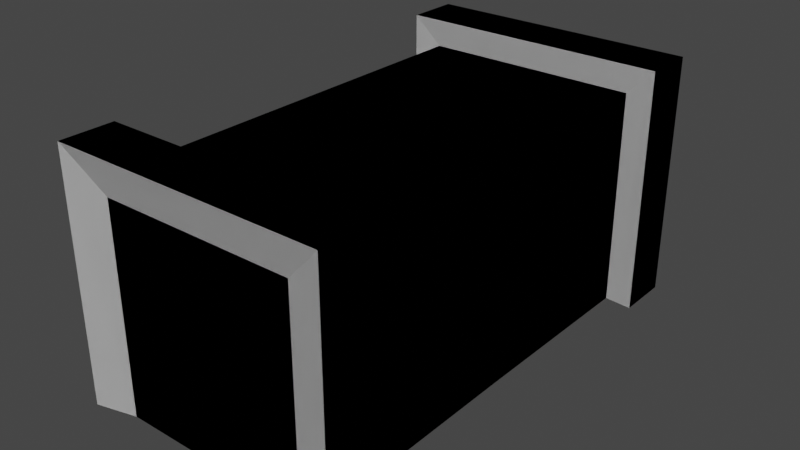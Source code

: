 # Source: Coffre02.blend  (saved by Blender 2.80.74; exported with 4.5.12 LTS)
import bpy
from mathutils import Matrix  # noqa: F401  (used for matrix-valued properties, if any)

bpy.ops.wm.read_factory_settings(use_empty=True)
scene = bpy.context.scene
scene.name = 'Scene'

# ---- collections
col_collection = bpy.data.collections.new('Collection'); scene.collection.children.link(col_collection)
col_collection_2 = bpy.data.collections.new('Collection 2'); scene.collection.children.link(col_collection_2)

# ---- materials (node trees are filled in below, after node groups)
mat_material = bpy.data.materials.new('Material')
mat_material.alpha_threshold = 0.0
mat_material.use_transparent_shadow = False
mat_material.line_color = (0.0, 0.0, 0.0, 1.0)

# ---- material node trees
mat_material.use_nodes = True; mat_material.node_tree.nodes.clear()
_N = mat_material.node_tree.nodes; _L = mat_material.node_tree.links
n0 = _N.new('ShaderNodeOutputMaterial'); n0.name = 'Material Output'; n0.location = (300, 300)
n1 = _N.new('ShaderNodeBsdfPrincipled'); n1.name = 'Principled BSDF'; n1.location = (10, 300)
n1.distribution = 'GGX'
n1.subsurface_method = 'BURLEY'
n1.inputs[2].default_value = 0.4
n1.inputs[3].default_value = 1.45
n1.inputs[27].default_value = (0.0, 0.0, 0.0, 1.0)
n1.inputs[28].default_value = 1.0
_L.new(n1.outputs[0], n0.inputs[0])
n0.is_active_output = True

# ---- world
world_world = bpy.data.worlds.new('World'); scene.world = world_world
world_world.use_nodes = True; world_world.node_tree.nodes.clear()
_N = world_world.node_tree.nodes; _L = world_world.node_tree.links
n0 = _N.new('ShaderNodeOutputWorld'); n0.name = 'World Output'; n0.location = (300, 300)
n1 = _N.new('ShaderNodeBackground'); n1.name = 'Background'; n1.location = (10, 300)
n1.inputs[0].default_value = (0.05088, 0.05088, 0.05088, 1.0)
_L.new(n1.outputs[0], n0.inputs[0])
n0.is_active_output = True
world_world.color = (0.05088, 0.05088, 0.05088)
world_world.use_sun_shadow = False
world_world.sun_shadow_jitter_overblur = 0.0

# ---- meshes
me_cube_001 = bpy.data.meshes.new('Cube.001')
me_cube_001.from_pydata([(0.8944, -2.144, 0.8939), (0.8944, -2.144, -1.009), (-0.8944, -2.144, 0.8939), (-0.8944, -2.144, -1.009), (-1.0, -1.783, -1.009), (1.0, -1.783, 1.0), (-1.0, -1.783, 1.0), (1.0, -1.783, -1.009), (-1.256, -1.755, -1.005), (-1.256, -2.244, -1.005), (-1.256, -2.244, 1.256), (1.256, -2.244, 1.256), (1.256, -2.244, -1.005), (1.256, -1.755, 1.256), (-1.256, -1.755, 1.256), (1.256, -1.755, -1.005), (-0.8944, -2.144, 0.8939), (-0.8944, -2.144, -1.009), (0.8944, -2.144, 0.8939), (0.8944, -2.144, -1.009), (1.0, -1.783, -1.009), (-1.0, -1.783, 1.0), (1.0, -1.783, 1.0), (-1.0, -1.783, -1.009), (1.256, -1.755, -1.005), (1.256, -2.244, -1.005), (1.256, -2.244, 1.256), (-1.256, -2.244, 1.256), (-1.256, -2.244, -1.005), (-1.256, -1.755, 1.256), (1.256, -1.755, 1.256), (-1.256, -1.755, -1.005), (0.8944, 2.144, 0.8939), (0.8944, 2.144, -1.009), (-0.8944, 2.144, 0.8939), (-0.8944, 2.144, -1.009), (-1.0, 1.783, -1.009), (1.0, 1.783, 1.0), (-1.0, 1.783, 1.0), (1.0, 1.783, -1.009), (-1.256, 1.755, -1.005), (-1.256, 2.244, -1.005), (-1.256, 2.244, 1.256), (1.256, 2.244, 1.256), (1.256, 2.244, -1.005), (1.256, 1.755, 1.256), (-1.256, 1.755, 1.256), (1.256, 1.755, -1.005), (-0.8944, 2.144, 0.8939), (-0.8944, 2.144, -1.009), (0.8944, 2.144, 0.8939), (0.8944, 2.144, -1.009), (1.0, 1.783, -1.009), (-1.0, 1.783, 1.0), (1.0, 1.783, 1.0), (-1.0, 1.783, -1.009), (1.256, 1.755, -1.005), (1.256, 2.244, -1.005), (1.256, 2.244, 1.256), (-1.256, 2.244, 1.256), (-1.256, 2.244, -1.005), (-1.256, 1.755, 1.256), (1.256, 1.755, 1.256), (-1.256, 1.755, -1.005)], [], [(7, 5, 13, 15), (4, 7, 1, 3), (6, 4, 8, 14), (13, 14, 10, 11), (15, 13, 11, 12), (9, 10, 14, 8), (3, 2, 10, 9), (5, 6, 14, 13), (2, 0, 11, 10), (0, 1, 12, 11), (3, 9, 8, 4), (7, 15, 12, 1), (23, 31, 29, 21), (20, 19, 17, 23), (22, 30, 24, 20), (29, 27, 26, 30), (31, 28, 27, 29), (25, 24, 30, 26), (19, 25, 26, 18), (21, 29, 30, 22), (18, 26, 27, 16), (16, 27, 28, 17), (19, 20, 24, 25), (23, 17, 28, 31), (39, 47, 45, 37), (36, 35, 33, 39), (38, 46, 40, 36), (45, 43, 42, 46), (47, 44, 43, 45), (41, 40, 46, 42), (35, 41, 42, 34), (37, 45, 46, 38), (34, 42, 43, 32), (32, 43, 44, 33), (35, 36, 40, 41), (39, 33, 44, 47), (55, 53, 61, 63), (52, 55, 49, 51), (54, 52, 56, 62), (61, 62, 58, 59), (63, 61, 59, 60), (57, 58, 62, 56), (51, 50, 58, 57), (53, 54, 62, 61), (50, 48, 59, 58), (48, 49, 60, 59), (51, 57, 56, 52), (55, 63, 60, 49)])
_uv = me_cube_001.uv_layers.new(name='UVMap')
_uv.uv.foreach_set('vector', [0.125, 0.7229, 0.375, 0.7229, 0.375, 0.7229, 0.125, 0.7229, 0.375, 0.9729, 0.625, 0.9729, 0.625, 1.0, 0.375, 1.0, 0.625, 0.5271, 0.375, 0.5271, 0.375, 0.5271, 0.625, 0.5271, 0.375, 0.2229, 0.625, 0.2229, 0.625, 0.25, 0.375, 0.25, 0.125, 0.7229, 0.375, 0.7229, 0.375, 0.75, 0.125, 0.75, 0.375, 0.5, 0.625, 0.5, 0.625, 0.5271, 0.375, 0.5271, 0.375, 0.5, 0.625, 0.5, 0.625, 0.5, 0.375, 0.5, 0.375, 0.2229, 0.625, 0.2229, 0.625, 0.2229, 0.375, 0.2229, 0.625, 0.5, 0.625, 0.25, 0.625, 0.25, 0.625, 0.5, 0.625, 0.25, 0.375, 0.25, 0.375, 0.25, 0.625, 0.25, 0.375, 0.5, 0.375, 0.5, 0.375, 0.5271, 0.375, 0.5271, 0.125, 0.7229, 0.125, 0.7229, 0.125, 0.75, 0.375, 0.25, 0.125, 0.7229, 0.125, 0.7229, 0.375, 0.7229, 0.375, 0.7229, 0.375, 0.9729, 0.375, 1.0, 0.625, 1.0, 0.625, 0.9729, 0.625, 0.5271, 0.625, 0.5271, 0.375, 0.5271, 0.375, 0.5271, 0.375, 0.2229, 0.375, 0.25, 0.625, 0.25, 0.625, 0.2229, 0.125, 0.7229, 0.125, 0.75, 0.375, 0.75, 0.375, 0.7229, 0.375, 0.5, 0.375, 0.5271, 0.625, 0.5271, 0.625, 0.5, 0.375, 0.5, 0.375, 0.5, 0.625, 0.5, 0.625, 0.5, 0.375, 0.2229, 0.375, 0.2229, 0.625, 0.2229, 0.625, 0.2229, 0.625, 0.5, 0.625, 0.5, 0.625, 0.25, 0.625, 0.25, 0.625, 0.25, 0.625, 0.25, 0.375, 0.25, 0.375, 0.25, 0.375, 0.5, 0.375, 0.5271, 0.375, 0.5271, 0.375, 0.5, 0.125, 0.7229, 0.375, 0.25, 0.125, 0.75, 0.125, 0.7229, 0.125, 0.7229, 0.125, 0.7229, 0.375, 0.7229, 0.375, 0.7229, 0.375, 0.9729, 0.375, 1.0, 0.625, 1.0, 0.625, 0.9729, 0.625, 0.5271, 0.625, 0.5271, 0.375, 0.5271, 0.375, 0.5271, 0.375, 0.2229, 0.375, 0.25, 0.625, 0.25, 0.625, 0.2229, 0.125, 0.7229, 0.125, 0.75, 0.375, 0.75, 0.375, 0.7229, 0.375, 0.5, 0.375, 0.5271, 0.625, 0.5271, 0.625, 0.5, 0.375, 0.5, 0.375, 0.5, 0.625, 0.5, 0.625, 0.5, 0.375, 0.2229, 0.375, 0.2229, 0.625, 0.2229, 0.625, 0.2229, 0.625, 0.5, 0.625, 0.5, 0.625, 0.25, 0.625, 0.25, 0.625, 0.25, 0.625, 0.25, 0.375, 0.25, 0.375, 0.25, 0.375, 0.5, 0.375, 0.5271, 0.375, 0.5271, 0.375, 0.5, 0.125, 0.7229, 0.375, 0.25, 0.125, 0.75, 0.125, 0.7229, 0.125, 0.7229, 0.375, 0.7229, 0.375, 0.7229, 0.125, 0.7229, 0.375, 0.9729, 0.625, 0.9729, 0.625, 1.0, 0.375, 1.0, 0.625, 0.5271, 0.375, 0.5271, 0.375, 0.5271, 0.625, 0.5271, 0.375, 0.2229, 0.625, 0.2229, 0.625, 0.25, 0.375, 0.25, 0.125, 0.7229, 0.375, 0.7229, 0.375, 0.75, 0.125, 0.75, 0.375, 0.5, 0.625, 0.5, 0.625, 0.5271, 0.375, 0.5271, 0.375, 0.5, 0.625, 0.5, 0.625, 0.5, 0.375, 0.5, 0.375, 0.2229, 0.625, 0.2229, 0.625, 0.2229, 0.375, 0.2229, 0.625, 0.5, 0.625, 0.25, 0.625, 0.25, 0.625, 0.5, 0.625, 0.25, 0.375, 0.25, 0.375, 0.25, 0.625, 0.25, 0.375, 0.5, 0.375, 0.5, 0.375, 0.5271, 0.375, 0.5271, 0.125, 0.7229, 0.125, 0.7229, 0.125, 0.75, 0.375, 0.25])
me_cube_001.materials.append(mat_material)
me_cube_001.use_remesh_preserve_volume = False
me_cube_001.use_remesh_preserve_attributes = False
me_cube_001.use_mirror_vertex_groups = False
me_cube_001.update()
me_cube_003 = bpy.data.meshes.new('Cube.003')
me_cube_003.from_pydata([(0.8944, -2.144, 0.8939), (0.8944, -2.144, -1.008), (-0.8944, -2.144, 0.8939), (-0.8944, -2.144, -1.008), (-1.0, -1.783, -1.009), (1.0, -1.783, -1.009), (1.0, -1.783, -0.004396), (-1.0, -1.783, -0.004396), (-0.8944, -2.144, 0.8939), (-0.8944, -2.144, -1.008), (0.8944, -2.144, 0.8939), (0.8944, -2.144, -1.008), (1.0, -1.783, -1.009), (-1.0, -1.783, -1.009), (-1.0, -1.783, -0.004396), (1.0, -1.783, -0.004396), (0.8944, 2.144, 0.8939), (0.8944, 2.144, -1.008), (-0.8944, 2.144, 0.8939), (-0.8944, 2.144, -1.008), (1.0, 0.0, -1.0), (-1.0, 0.0, -1.0), (-1.0, 1.783, -1.009), (1.0, 1.783, -1.009), (1.0, 0.0, 0.0), (-1.0, 0.0, 0.0), (1.0, 1.783, -0.004396), (-1.0, 1.783, -0.004396), (-0.8944, 2.144, 0.8939), (-0.8944, 2.144, -1.008), (0.8944, 2.144, 0.8939), (0.8944, 2.144, -1.008), (-1.0, 0.0, -1.0), (1.0, 0.0, -1.0), (1.0, 1.783, -1.009), (-1.0, 1.783, -1.009), (-1.0, 0.0, 0.0), (1.0, 0.0, 0.0), (-1.0, 1.783, -0.004396), (1.0, 1.783, -0.004396)], [], [(1, 0, 2, 3), (21, 20, 5, 4), (20, 24, 6, 5), (4, 7, 25, 21), (9, 11, 10, 8), (33, 12, 13, 32), (32, 13, 14, 36), (12, 33, 37, 15), (17, 19, 18, 16), (21, 22, 23, 20), (20, 23, 26, 24), (22, 21, 25, 27), (29, 28, 30, 31), (33, 32, 35, 34), (32, 36, 38, 35), (34, 39, 37, 33)])
_uv = me_cube_003.uv_layers.new(name='UVMap')
_uv.uv.foreach_set('vector', [0.375, 0.25, 0.625, 0.25, 0.625, 0.5, 0.375, 0.5, 0.375, 0.75, 0.625, 0.75, 0.625, 0.9729, 0.375, 0.9729, 0.125, 0.5, 0.25, 0.5, 0.25, 0.7229, 0.125, 0.7229, 0.375, 0.5271, 0.5, 0.5271, 0.5, 0.75, 0.375, 0.75, 0.375, 0.25, 0.375, 0.5, 0.625, 0.5, 0.625, 0.25, 0.375, 0.75, 0.375, 0.9729, 0.625, 0.9729, 0.625, 0.75, 0.125, 0.5, 0.125, 0.7229, 0.25, 0.7229, 0.25, 0.5, 0.375, 0.5271, 0.375, 0.75, 0.5, 0.75, 0.5, 0.5271, 0.375, 0.25, 0.375, 0.5, 0.625, 0.5, 0.625, 0.25, 0.375, 0.75, 0.375, 0.9729, 0.625, 0.9729, 0.625, 0.75, 0.125, 0.5, 0.125, 0.7229, 0.25, 0.7229, 0.25, 0.5, 0.375, 0.5271, 0.375, 0.75, 0.5, 0.75, 0.5, 0.5271, 0.375, 0.25, 0.625, 0.25, 0.625, 0.5, 0.375, 0.5, 0.375, 0.75, 0.625, 0.75, 0.625, 0.9729, 0.375, 0.9729, 0.125, 0.5, 0.25, 0.5, 0.25, 0.7229, 0.125, 0.7229, 0.375, 0.5271, 0.5, 0.5271, 0.5, 0.75, 0.375, 0.75])
me_cube_003.materials.append(mat_material)
me_cube_003.use_remesh_preserve_volume = False
me_cube_003.use_remesh_preserve_attributes = False
me_cube_003.use_mirror_vertex_groups = False
me_cube_003.update()
me_cube_004 = bpy.data.meshes.new('Cube.004')
me_cube_004.from_pydata([(0.0, -1.783, -0.004396), (-2.0, -1.783, -0.004396), (0.0, -1.783, 0.1871), (-2.0, -1.783, 0.1919), (-2.0, -1.783, -0.004396), (0.0, -1.783, -0.004396), (-2.0, -1.783, 0.1871), (0.0, -1.783, 0.1919), (0.0, 0.0, 0.0), (-2.0, 0.0, 0.0), (0.0, 1.783, -0.004396), (-2.0, 1.783, -0.004396), (0.0, 0.0, 0.1907), (0.0, 1.783, 0.1871), (-2.0, 0.0, 0.1954), (-2.0, 1.783, 0.1919), (-2.0, 0.0, 0.0), (0.0, 0.0, 0.0), (-2.0, 1.783, -0.004396), (0.0, 1.783, -0.004396), (-2.0, 0.0, 0.1907), (-2.0, 1.783, 0.1871), (0.0, 0.0, 0.1954), (0.0, 1.783, 0.1919)], [], [(8, 12, 2, 0), (1, 3, 14, 9), (16, 4, 6, 20), (5, 17, 22, 7), (8, 10, 13, 12), (11, 9, 14, 15), (16, 20, 21, 18), (19, 23, 22, 17)])
_uv = me_cube_004.uv_layers.new(name='UVMap')
_uv.uv.foreach_set('vector', [0.25, 0.5, 0.2738, 0.5, 0.2738, 0.7229, 0.25, 0.7229, 0.5, 0.5271, 0.5244, 0.5271, 0.5244, 0.75, 0.5, 0.75, 0.25, 0.5, 0.25, 0.7229, 0.2738, 0.7229, 0.2738, 0.5, 0.5, 0.5271, 0.5, 0.75, 0.5244, 0.75, 0.5244, 0.5271, 0.25, 0.5, 0.25, 0.7229, 0.2738, 0.7229, 0.2738, 0.5, 0.5, 0.5271, 0.5, 0.75, 0.5244, 0.75, 0.5244, 0.5271, 0.25, 0.5, 0.2738, 0.5, 0.2738, 0.7229, 0.25, 0.7229, 0.5, 0.5271, 0.5244, 0.5271, 0.5244, 0.75, 0.5, 0.75])
me_cube_004.materials.append(mat_material)
me_cube_004.use_remesh_preserve_volume = False
me_cube_004.use_remesh_preserve_attributes = False
me_cube_004.use_mirror_vertex_groups = False
me_cube_004.update()
me_cube_005 = bpy.data.meshes.new('Cube.005')
me_cube_005.from_pydata([(0.0, -1.783, 1.0), (-2.0, -1.783, 1.0), (0.0, -1.783, 0.1871), (-2.0, -1.783, 0.1919), (-2.0, -1.783, 1.0), (0.0, -1.783, 1.0), (-2.0, -1.783, 0.1871), (0.0, -1.783, 0.1919), (0.0, 0.0, 1.0), (-2.0, 0.0, 1.0), (0.0, 1.783, 1.0), (-2.0, 1.783, 1.0), (0.0, 0.0, 0.1907), (0.0, 1.783, 0.1871), (-2.0, 0.0, 0.1954), (-2.0, 1.783, 0.1919), (-2.0, 0.0, 1.0), (0.0, 0.0, 1.0), (-2.0, 1.783, 1.0), (0.0, 1.783, 1.0), (-2.0, 0.0, 0.1907), (-2.0, 1.783, 0.1871), (0.0, 0.0, 0.1954), (0.0, 1.783, 0.1919)], [], [(3, 1, 9, 14), (12, 8, 0, 2), (8, 9, 1, 0), (7, 22, 17, 5), (20, 6, 4, 16), (16, 4, 5, 17), (15, 14, 9, 11), (12, 13, 10, 8), (8, 10, 11, 9), (23, 19, 17, 22), (20, 16, 18, 21), (16, 17, 19, 18)])
_uv = me_cube_005.uv_layers.new(name='UVMap')
_uv.uv.foreach_set('vector', [0.5244, 0.5271, 0.625, 0.5271, 0.625, 0.75, 0.5244, 0.75, 0.2738, 0.5, 0.375, 0.5, 0.375, 0.7229, 0.2738, 0.7229, 0.375, 0.0, 0.625, 0.0, 0.625, 0.2229, 0.375, 0.2229, 0.5244, 0.5271, 0.5244, 0.75, 0.625, 0.75, 0.625, 0.5271, 0.2738, 0.5, 0.2738, 0.7229, 0.375, 0.7229, 0.375, 0.5, 0.375, 0.0, 0.375, 0.2229, 0.625, 0.2229, 0.625, 0.0, 0.5244, 0.5271, 0.5244, 0.75, 0.625, 0.75, 0.625, 0.5271, 0.2738, 0.5, 0.2738, 0.7229, 0.375, 0.7229, 0.375, 0.5, 0.375, 0.0, 0.375, 0.2229, 0.625, 0.2229, 0.625, 0.0, 0.5244, 0.5271, 0.625, 0.5271, 0.625, 0.75, 0.5244, 0.75, 0.2738, 0.5, 0.375, 0.5, 0.375, 0.7229, 0.2738, 0.7229, 0.375, 0.0, 0.625, 0.0, 0.625, 0.2229, 0.375, 0.2229])
me_cube_005.materials.append(mat_material)
me_cube_005.use_remesh_preserve_volume = False
me_cube_005.use_remesh_preserve_attributes = False
me_cube_005.use_mirror_vertex_groups = False
me_cube_005.update()

# ---- objects
ob_cube_001 = bpy.data.objects.new('Cube.001', me_cube_001)
ob_cube_003 = bpy.data.objects.new('Cube.003', me_cube_003)
ob_cube_004 = bpy.data.objects.new('Cube.004', me_cube_004)
ob_cube_000 = bpy.data.objects.new('Cube.000', me_cube_005)

# ---- transforms, parenting, visibility, modifiers, constraints
ob_cube_001.location = (0.0, 0.0, 0.0)
ob_cube_001.lock_rotations_4d = False
ob_cube_001.empty_display_type = 'ARROWS'
ob_cube_001.lineart.crease_threshold = 0.0
ob_cube_003.location = (0.0, 0.0, 0.0)
ob_cube_003.lock_rotations_4d = False
ob_cube_003.empty_display_type = 'ARROWS'
ob_cube_003.lineart.crease_threshold = 0.0
ob_cube_004.location = (1.0, 0.0, 0.0)
ob_cube_004.lock_rotations_4d = False
ob_cube_004.empty_display_type = 'ARROWS'
ob_cube_004.lineart.crease_threshold = 0.0
ob_cube_000.location = (1.0, 0.0, 0.0)
ob_cube_000.lock_rotations_4d = False
ob_cube_000.empty_display_type = 'ARROWS'
ob_cube_000.lineart.crease_threshold = 0.0

# ---- collection membership
col_collection.objects.link(ob_cube_001)
col_collection.objects.link(ob_cube_003)
col_collection_2.objects.link(ob_cube_004)
col_collection_2.objects.link(ob_cube_000)

# ---- scene / render settings (as saved in the file)
scene.frame_start = 1; scene.frame_end = 250; scene.frame_set(1)
scene.render.engine = 'BLENDER_EEVEE_NEXT'
scene.cycles.use_denoising = False
scene.cycles.samples = 128
scene.cycles.sampling_pattern = 'TABULATED_SOBOL'
scene.cycles.use_adaptive_sampling = False
scene.cycles.use_light_tree = False
scene.view_settings.view_transform = 'Filmic'
bpy.context.view_layer.update()

# ---- added for rendering (the .blend has no active camera and no usable light): camera, sun
cam_auto = bpy.data.cameras.new('AutoCamera')
cam_auto.lens = 50.0
cam_auto.sensor_width = 36.0
cam_auto.clip_end = 1000.0
ob_auto_camera = bpy.data.objects.new('AutoCamera', cam_auto)
scene.collection.objects.link(ob_auto_camera)
ob_auto_camera.location = (5.19931, -6.23917, 4.2828)
ob_auto_camera.rotation_euler = (1.09748, -7.21219e-08, 0.694738)
scene.camera = ob_auto_camera
light_auto_sun = bpy.data.lights.new('AutoSun', 'SUN')
light_auto_sun.energy = 3.0
light_auto_sun.angle = 0.0523599
ob_auto_sun = bpy.data.objects.new('AutoSun', light_auto_sun)
scene.collection.objects.link(ob_auto_sun)
ob_auto_sun.rotation_euler = (0.872665, 0.174533, 0.523599)
bpy.context.view_layer.update()
